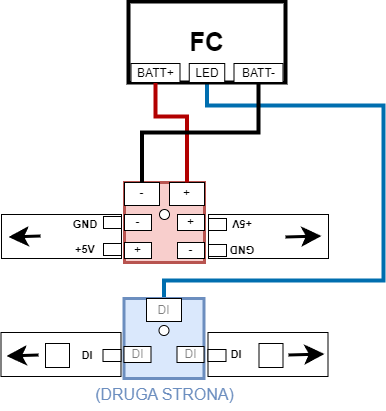

The diagram above was exported from draw.io. Its source (the exported page's mxGraphModel, read from the mxfile embedded in the PNG):
<mxGraphModel dx="1140" dy="1034" grid="0" gridSize="10" guides="1" tooltips="1" connect="1" arrows="1" fold="1" page="0" pageScale="1" pageWidth="827" pageHeight="1169" math="0" shadow="0">
  <root>
    <mxCell id="0" />
    <mxCell id="1" parent="0" />
    <mxCell id="2" value="" style="whiteSpace=wrap;html=1;aspect=fixed;fontStyle=1;strokeWidth=3;fillColor=#f8cecc;strokeColor=#b85450;" vertex="1" parent="1">
      <mxGeometry x="160" y="159" width="80" height="80" as="geometry" />
    </mxCell>
    <mxCell id="3" value="+" style="rounded=0;whiteSpace=wrap;html=1;" vertex="1" parent="1">
      <mxGeometry x="160" y="219" width="27" height="16" as="geometry" />
    </mxCell>
    <mxCell id="4" value="-" style="rounded=0;whiteSpace=wrap;html=1;" vertex="1" parent="1">
      <mxGeometry x="213" y="219" width="27" height="16" as="geometry" />
    </mxCell>
    <mxCell id="5" value="-" style="rounded=0;whiteSpace=wrap;html=1;" vertex="1" parent="1">
      <mxGeometry x="160" y="191" width="27" height="16" as="geometry" />
    </mxCell>
    <mxCell id="6" value="+" style="rounded=0;whiteSpace=wrap;html=1;" vertex="1" parent="1">
      <mxGeometry x="213" y="191" width="27" height="16" as="geometry" />
    </mxCell>
    <mxCell id="7" value="-" style="rounded=0;whiteSpace=wrap;html=1;" vertex="1" parent="1">
      <mxGeometry x="160" y="159" width="35" height="23" as="geometry" />
    </mxCell>
    <mxCell id="8" value="+" style="rounded=0;whiteSpace=wrap;html=1;" vertex="1" parent="1">
      <mxGeometry x="205" y="159" width="35" height="23" as="geometry" />
    </mxCell>
    <mxCell id="9" value="" style="ellipse;whiteSpace=wrap;html=1;aspect=fixed;" vertex="1" parent="1">
      <mxGeometry x="195" y="186" width="10" height="10" as="geometry" />
    </mxCell>
    <mxCell id="10" style="edgeStyle=orthogonalEdgeStyle;rounded=0;orthogonalLoop=1;jettySize=auto;html=1;exitX=0.5;exitY=1;exitDx=0;exitDy=0;fontSize=12;startSize=8;endSize=8;entryX=0.5;entryY=0;entryDx=0;entryDy=0;strokeWidth=4;endArrow=none;endFill=0;fillColor=#1ba1e2;strokeColor=#006EAF;" edge="1" source="11" target="17" parent="1">
      <mxGeometry relative="1" as="geometry">
        <mxPoint x="434.093903332222" y="132.50583778939608" as="targetPoint" />
        <Array as="points">
          <mxPoint x="242" y="82" />
          <mxPoint x="419" y="82" />
          <mxPoint x="419" y="257" />
          <mxPoint x="200" y="257" />
        </Array>
      </mxGeometry>
    </mxCell>
    <mxCell id="11" value="FC" style="rounded=0;whiteSpace=wrap;html=1;strokeWidth=4;fontSize=26;fontStyle=1" vertex="1" parent="1">
      <mxGeometry x="164" y="-22" width="157" height="81" as="geometry" />
    </mxCell>
    <mxCell id="12" style="edgeStyle=orthogonalEdgeStyle;rounded=0;orthogonalLoop=1;jettySize=auto;html=1;exitX=0.5;exitY=1;exitDx=0;exitDy=0;entryX=0.5;entryY=0;entryDx=0;entryDy=0;fontSize=12;startSize=8;endSize=8;strokeWidth=4;endArrow=none;endFill=0;fillColor=#e51400;strokeColor=#B20000;" edge="1" source="13" target="8" parent="1">
      <mxGeometry relative="1" as="geometry">
        <Array as="points">
          <mxPoint x="191" y="93" />
          <mxPoint x="222" y="93" />
        </Array>
      </mxGeometry>
    </mxCell>
    <mxCell id="13" value="BATT+" style="rounded=0;whiteSpace=wrap;html=1;" vertex="1" parent="1">
      <mxGeometry x="166.5" y="40" width="49" height="19" as="geometry" />
    </mxCell>
    <mxCell id="14" style="edgeStyle=orthogonalEdgeStyle;rounded=0;orthogonalLoop=1;jettySize=auto;html=1;exitX=0.5;exitY=1;exitDx=0;exitDy=0;entryX=0.5;entryY=0;entryDx=0;entryDy=0;fontSize=12;startSize=8;endSize=8;strokeWidth=4;endArrow=none;endFill=0;" edge="1" source="15" target="7" parent="1">
      <mxGeometry relative="1" as="geometry" />
    </mxCell>
    <mxCell id="15" value="BATT-" style="rounded=0;whiteSpace=wrap;html=1;" vertex="1" parent="1">
      <mxGeometry x="269.5" y="40" width="49" height="19" as="geometry" />
    </mxCell>
    <mxCell id="16" value="LED" style="rounded=0;whiteSpace=wrap;html=1;" vertex="1" parent="1">
      <mxGeometry x="224.75" y="40" width="35.5" height="19" as="geometry" />
    </mxCell>
    <mxCell id="17" value="" style="whiteSpace=wrap;html=1;aspect=fixed;fontStyle=1;strokeWidth=3;fillColor=#dae8fc;strokeColor=#6c8ebf;textOpacity=50;" vertex="1" parent="1">
      <mxGeometry x="159.5" y="275" width="80" height="80" as="geometry" />
    </mxCell>
    <mxCell id="18" value="DI" style="rounded=0;whiteSpace=wrap;html=1;textOpacity=50;" vertex="1" parent="1">
      <mxGeometry x="159.5" y="323" width="27" height="16" as="geometry" />
    </mxCell>
    <mxCell id="19" value="DI" style="rounded=0;whiteSpace=wrap;html=1;textOpacity=50;" vertex="1" parent="1">
      <mxGeometry x="212.5" y="323" width="27" height="16" as="geometry" />
    </mxCell>
    <mxCell id="20" value="DI" style="rounded=0;whiteSpace=wrap;html=1;textOpacity=50;" vertex="1" parent="1">
      <mxGeometry x="182" y="275" width="35" height="23" as="geometry" />
    </mxCell>
    <mxCell id="21" value="" style="ellipse;whiteSpace=wrap;html=1;aspect=fixed;textOpacity=50;" vertex="1" parent="1">
      <mxGeometry x="194.5" y="302" width="10" height="10" as="geometry" />
    </mxCell>
    <mxCell id="22" value="(DRUGA STRONA)" style="text;html=1;align=center;verticalAlign=middle;resizable=0;points=[];autosize=1;strokeColor=none;fillColor=none;fontSize=16;fontColor=#6c8ebf;" vertex="1" parent="1">
      <mxGeometry x="121" y="355" width="157" height="31" as="geometry" />
    </mxCell>
    <mxCell id="23" value="" style="rounded=0;whiteSpace=wrap;html=1;" vertex="1" parent="1">
      <mxGeometry x="244" y="191" width="120" height="44" as="geometry" />
    </mxCell>
    <mxCell id="24" value="" style="endArrow=classic;html=1;rounded=0;fontSize=12;startSize=8;endSize=11;curved=1;strokeWidth=3;" edge="1" parent="1">
      <mxGeometry width="50" height="50" relative="1" as="geometry">
        <mxPoint x="321" y="213.5" as="sourcePoint" />
        <mxPoint x="357" y="212.5" as="targetPoint" />
      </mxGeometry>
    </mxCell>
    <mxCell id="25" value="" style="rounded=0;whiteSpace=wrap;html=1;" vertex="1" parent="1">
      <mxGeometry x="37" y="191" width="120" height="44" as="geometry" />
    </mxCell>
    <mxCell id="26" value="" style="endArrow=classic;html=1;rounded=0;fontSize=12;startSize=8;endSize=11;curved=1;strokeWidth=3;" edge="1" parent="1">
      <mxGeometry width="50" height="50" relative="1" as="geometry">
        <mxPoint x="76" y="212.5" as="sourcePoint" />
        <mxPoint x="44" y="213.5" as="targetPoint" />
      </mxGeometry>
    </mxCell>
    <mxCell id="27" value="" style="rounded=0;whiteSpace=wrap;html=1;" vertex="1" parent="1">
      <mxGeometry x="244" y="195" width="18" height="12" as="geometry" />
    </mxCell>
    <mxCell id="28" value="" style="rounded=0;whiteSpace=wrap;html=1;" vertex="1" parent="1">
      <mxGeometry x="244" y="221" width="18" height="12" as="geometry" />
    </mxCell>
    <mxCell id="29" value="+5V" style="text;html=1;align=center;verticalAlign=middle;whiteSpace=wrap;rounded=0;fontSize=11;fontStyle=1;rotation=-180;" vertex="1" parent="1">
      <mxGeometry x="262" y="192" width="32" height="18" as="geometry" />
    </mxCell>
    <mxCell id="30" value="GND" style="text;html=1;align=center;verticalAlign=middle;whiteSpace=wrap;rounded=0;fontSize=11;fontStyle=1;rotation=-180;" vertex="1" parent="1">
      <mxGeometry x="262" y="218" width="32" height="18" as="geometry" />
    </mxCell>
    <mxCell id="31" value="+5V" style="text;html=1;align=center;verticalAlign=middle;whiteSpace=wrap;rounded=0;fontSize=11;fontStyle=1;rotation=0;" vertex="1" parent="1">
      <mxGeometry x="105" y="217" width="32" height="18" as="geometry" />
    </mxCell>
    <mxCell id="32" value="GND" style="text;html=1;align=center;verticalAlign=middle;whiteSpace=wrap;rounded=0;fontSize=11;fontStyle=1;rotation=0;" vertex="1" parent="1">
      <mxGeometry x="105" y="192" width="32" height="18" as="geometry" />
    </mxCell>
    <mxCell id="33" value="" style="rounded=0;whiteSpace=wrap;html=1;" vertex="1" parent="1">
      <mxGeometry x="243.5" y="309" width="120" height="44" as="geometry" />
    </mxCell>
    <mxCell id="34" value="" style="rounded=0;whiteSpace=wrap;html=1;" vertex="1" parent="1">
      <mxGeometry x="36.5" y="309" width="120" height="44" as="geometry" />
    </mxCell>
    <mxCell id="35" value="" style="rounded=0;whiteSpace=wrap;html=1;" vertex="1" parent="1">
      <mxGeometry x="139" y="220" width="18" height="12" as="geometry" />
    </mxCell>
    <mxCell id="36" value="" style="rounded=0;whiteSpace=wrap;html=1;" vertex="1" parent="1">
      <mxGeometry x="139" y="193" width="18" height="12" as="geometry" />
    </mxCell>
    <mxCell id="37" value="DI" style="text;html=1;align=center;verticalAlign=middle;whiteSpace=wrap;rounded=0;fontSize=11;fontStyle=1;rotation=0;" vertex="1" parent="1">
      <mxGeometry x="106.5" y="323" width="32" height="18" as="geometry" />
    </mxCell>
    <mxCell id="38" value="" style="rounded=0;whiteSpace=wrap;html=1;" vertex="1" parent="1">
      <mxGeometry x="138.5" y="326" width="18" height="12" as="geometry" />
    </mxCell>
    <mxCell id="39" value="DI" style="text;html=1;align=center;verticalAlign=middle;whiteSpace=wrap;rounded=0;fontSize=11;fontStyle=1;rotation=0;" vertex="1" parent="1">
      <mxGeometry x="255.5" y="322" width="32" height="18" as="geometry" />
    </mxCell>
    <mxCell id="40" value="" style="rounded=0;whiteSpace=wrap;html=1;" vertex="1" parent="1">
      <mxGeometry x="243.5" y="326" width="18" height="12" as="geometry" />
    </mxCell>
    <mxCell id="41" value="" style="whiteSpace=wrap;html=1;aspect=fixed;" vertex="1" parent="1">
      <mxGeometry x="294.5" y="320" width="24" height="24" as="geometry" />
    </mxCell>
    <mxCell id="42" value="" style="whiteSpace=wrap;html=1;aspect=fixed;" vertex="1" parent="1">
      <mxGeometry x="81" y="320" width="24" height="24" as="geometry" />
    </mxCell>
    <mxCell id="43" value="" style="endArrow=classic;html=1;rounded=0;fontSize=12;startSize=8;endSize=11;curved=1;strokeWidth=3;" edge="1" parent="1">
      <mxGeometry width="50" height="50" relative="1" as="geometry">
        <mxPoint x="324" y="331.5" as="sourcePoint" />
        <mxPoint x="360" y="330.5" as="targetPoint" />
      </mxGeometry>
    </mxCell>
    <mxCell id="44" value="" style="endArrow=classic;html=1;rounded=0;fontSize=12;startSize=8;endSize=11;curved=1;strokeWidth=3;" edge="1" parent="1">
      <mxGeometry width="50" height="50" relative="1" as="geometry">
        <mxPoint x="74" y="331.5" as="sourcePoint" />
        <mxPoint x="42" y="332.5" as="targetPoint" />
      </mxGeometry>
    </mxCell>
  </root>
</mxGraphModel>